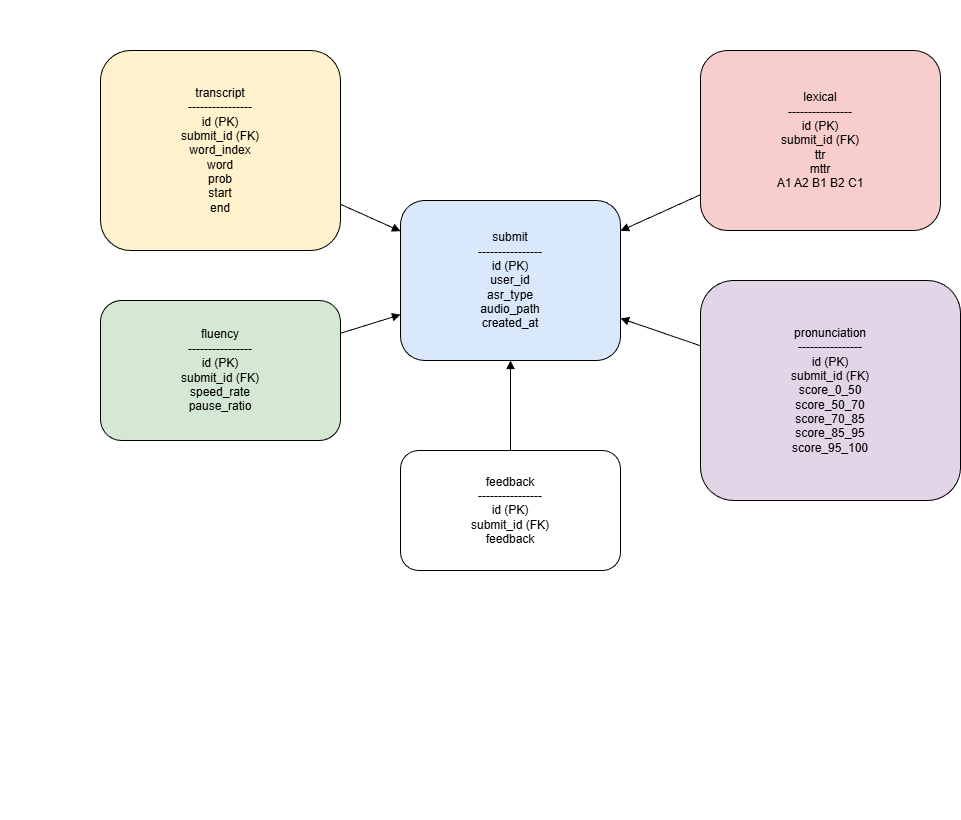

The diagram above was exported from draw.io. Its source (the exported page's mxGraphModel, read from the mxfile embedded in the PNG):
<mxGraphModel dx="938" dy="600" grid="1" gridSize="10" guides="1" tooltips="1" connect="1" arrows="1" fold="1" page="1" pageScale="1" pageWidth="850" pageHeight="1100" math="0" shadow="0">
  <root>
    <mxCell id="0" />
    <mxCell id="1" parent="0" />
    <mxCell id="kORbMQGybCsgnmPdvQ7u-1" parent="1" style="text;whiteSpace=wrap;html=1;" value="&#10;&#10;    &#10;        &#10;        &#10;        &#10;        &#10;    &lt;table&gt;&#10;        &lt;/table&gt;&#10;&#10;    &#10;        &#10;        &#10;        &#10;        &#10;        &#10;        &#10;    &lt;table name=&quot;transcript&quot;&gt;&#10;        &lt;/table&gt;&#10;&#10;    &#10;        &#10;        &#10;        &#10;    &lt;table name=&quot;fluency&quot;&gt;&#10;        &lt;/table&gt;&#10;&#10;    &#10;        &#10;        &#10;        &#10;        &#10;        &#10;        &#10;        &#10;        &#10;    &lt;table name=&quot;lexical&quot;&gt;&#10;        &lt;/table&gt;&#10;&#10;    &#10;        &#10;        &#10;        &#10;        &#10;        &#10;        &#10;    &lt;table name=&quot;pronunciation&quot;&gt;&#10;        &lt;/table&gt;&#10;&#10;    &#10;        &#10;        &#10;    &lt;table name=&quot;feedback&quot;&gt;&#10;        &lt;/table&gt;&#10;&#10;" vertex="1">
      <mxGeometry height="820" width="340" as="geometry" />
    </mxCell>
    <mxCell id="_P585id6HGCTieHkswZE-1" parent="1" style="text;whiteSpace=wrap;html=1;" value="&#10;&#10;    &#10;        &#10;        &#10;        &#10;        &#10;    &lt;table&gt;&#10;        &lt;/table&gt;&#10;&#10;    &#10;        &#10;        &#10;        &#10;        &#10;        &#10;        &#10;    &lt;table name=&quot;transcript&quot;&gt;&#10;        &lt;/table&gt;&#10;&#10;    &#10;        &#10;        &#10;        &#10;    &lt;table name=&quot;fluency&quot;&gt;&#10;        &lt;/table&gt;&#10;&#10;    &#10;        &#10;        &#10;        &#10;        &#10;        &#10;        &#10;        &#10;        &#10;    &lt;table name=&quot;lexical&quot;&gt;&#10;        &lt;/table&gt;&#10;&#10;    &#10;        &#10;        &#10;        &#10;        &#10;        &#10;        &#10;    &lt;table name=&quot;pronunciation&quot;&gt;&#10;        &lt;/table&gt;&#10;&#10;    &#10;        &#10;        &#10;    &lt;table name=&quot;feedback&quot;&gt;&#10;        &lt;/table&gt;&#10;&#10;" vertex="1">
      <mxGeometry height="820" width="400" as="geometry" />
    </mxCell>
    <mxCell id="_P585id6HGCTieHkswZE-2" parent="1" style="text;whiteSpace=wrap;html=1;" value="&#10;&#10;    &#10;        &#10;        &#10;        &#10;        &#10;    &lt;table&gt;&#10;        &lt;/table&gt;&#10;&#10;    &#10;        &#10;        &#10;        &#10;        &#10;        &#10;        &#10;    &lt;table name=&quot;transcript&quot;&gt;&#10;        &lt;/table&gt;&#10;&#10;    &#10;        &#10;        &#10;        &#10;    &lt;table name=&quot;fluency&quot;&gt;&#10;        &lt;/table&gt;&#10;&#10;    &#10;        &#10;        &#10;        &#10;        &#10;        &#10;        &#10;        &#10;        &#10;    &lt;table name=&quot;lexical&quot;&gt;&#10;        &lt;/table&gt;&#10;&#10;    &#10;        &#10;        &#10;        &#10;        &#10;        &#10;        &#10;    &lt;table name=&quot;pronunciation&quot;&gt;&#10;        &lt;/table&gt;&#10;&#10;    &#10;        &#10;        &#10;    &lt;table name=&quot;feedback&quot;&gt;&#10;        &lt;/table&gt;&#10;&#10;" vertex="1">
      <mxGeometry height="820" width="40" as="geometry" />
    </mxCell>
    <mxCell id="_P585id6HGCTieHkswZE-3" parent="1" style="rounded=1;whiteSpace=wrap;html=1;fillColor=#dae8fc;" value="submit&#10;----------------&#10;id (PK)&#10;user_id&#10;asr_type&#10;audio_path&#10;created_at" vertex="1">
      <mxGeometry height="160" width="220" x="400" y="200" as="geometry" />
    </mxCell>
    <mxCell id="_P585id6HGCTieHkswZE-4" parent="1" style="rounded=1;whiteSpace=wrap;html=1;fillColor=#fff2cc;" value="transcript&#10;----------------&#10;id (PK)&#10;submit_id (FK)&#10;word_index&#10;word&#10;prob&#10;start&#10;end" vertex="1">
      <mxGeometry height="200" width="240" x="100" y="50" as="geometry" />
    </mxCell>
    <mxCell id="_P585id6HGCTieHkswZE-5" parent="1" style="rounded=1;whiteSpace=wrap;html=1;fillColor=#d5e8d4;" value="fluency&#10;----------------&#10;id (PK)&#10;submit_id (FK)&#10;speed_rate&#10;pause_ratio" vertex="1">
      <mxGeometry height="140" width="240" x="100" y="300" as="geometry" />
    </mxCell>
    <mxCell id="_P585id6HGCTieHkswZE-6" parent="1" style="rounded=1;whiteSpace=wrap;html=1;fillColor=#f8cecc;" value="lexical&#10;----------------&#10;id (PK)&#10;submit_id (FK)&#10;ttr&#10;mttr&#10;A1 A2 B1 B2 C1" vertex="1">
      <mxGeometry height="180" width="240" x="700" y="50" as="geometry" />
    </mxCell>
    <mxCell id="_P585id6HGCTieHkswZE-7" parent="1" style="rounded=1;whiteSpace=wrap;html=1;fillColor=#e1d5e7;" value="pronunciation&#10;----------------&#10;id (PK)&#10;submit_id (FK)&#10;score_0_50&#10;score_50_70&#10;score_70_85&#10;score_85_95&#10;score_95_100" vertex="1">
      <mxGeometry height="220" width="260" x="700" y="280" as="geometry" />
    </mxCell>
    <mxCell id="_P585id6HGCTieHkswZE-8" parent="1" style="rounded=1;whiteSpace=wrap;html=1;fillColor=#fff;" value="feedback&#10;----------------&#10;id (PK)&#10;submit_id (FK)&#10;feedback" vertex="1">
      <mxGeometry height="120" width="220" x="400" y="450" as="geometry" />
    </mxCell>
    <mxCell id="_P585id6HGCTieHkswZE-9" edge="1" parent="1" source="_P585id6HGCTieHkswZE-4" style="endArrow=block;" target="_P585id6HGCTieHkswZE-3">
      <mxGeometry relative="1" as="geometry" />
    </mxCell>
    <mxCell id="_P585id6HGCTieHkswZE-10" edge="1" parent="1" source="_P585id6HGCTieHkswZE-5" style="endArrow=block;" target="_P585id6HGCTieHkswZE-3">
      <mxGeometry relative="1" as="geometry" />
    </mxCell>
    <mxCell id="_P585id6HGCTieHkswZE-11" edge="1" parent="1" source="_P585id6HGCTieHkswZE-6" style="endArrow=block;" target="_P585id6HGCTieHkswZE-3">
      <mxGeometry relative="1" as="geometry" />
    </mxCell>
    <mxCell id="_P585id6HGCTieHkswZE-12" edge="1" parent="1" source="_P585id6HGCTieHkswZE-7" style="endArrow=block;" target="_P585id6HGCTieHkswZE-3">
      <mxGeometry relative="1" as="geometry" />
    </mxCell>
    <mxCell id="_P585id6HGCTieHkswZE-13" edge="1" parent="1" source="_P585id6HGCTieHkswZE-8" style="endArrow=block;" target="_P585id6HGCTieHkswZE-3">
      <mxGeometry relative="1" as="geometry" />
    </mxCell>
  </root>
</mxGraphModel>